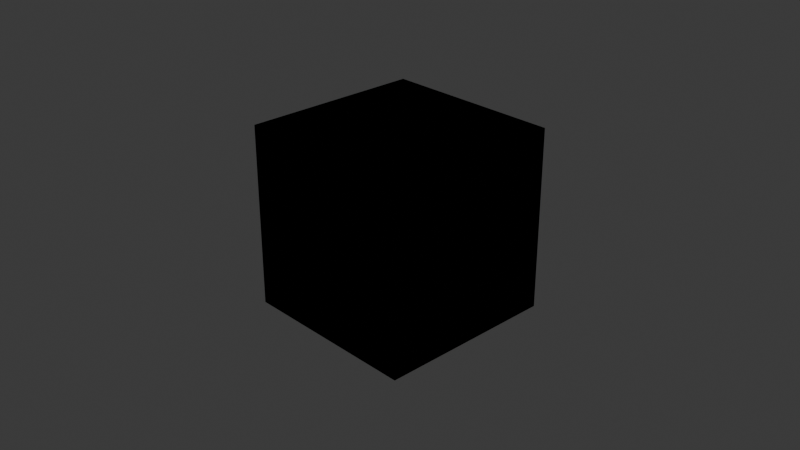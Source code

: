 # Source: square_prop.blend  (saved by Blender 4.0.36; exported with 4.5.12 LTS)
import bpy
from mathutils import Matrix  # noqa: F401  (used for matrix-valued properties, if any)

bpy.ops.wm.read_factory_settings(use_empty=True)
scene = bpy.context.scene
scene.name = 'Scene'

# ---- collections
col_collection = bpy.data.collections.new('Collection'); scene.collection.children.link(col_collection)

# ---- materials (node trees are filled in below, after node groups)
mat_material = bpy.data.materials.new('Material')
mat_material.alpha_threshold = 0.0
mat_material.use_transparent_shadow = False
mat_material.roughness = 0.5
mat_material.line_color = (0.0, 0.0, 0.0, 1.0)

# ---- material node trees
mat_material.use_nodes = True; mat_material.node_tree.nodes.clear()
_N = mat_material.node_tree.nodes; _L = mat_material.node_tree.links
n0 = _N.new('ShaderNodeOutputMaterial'); n0.name = 'Material Output'; n0.location = (300, 300)
n1 = _N.new('ShaderNodeBsdfPrincipled'); n1.name = 'Principled BSDF'; n1.location = (10, 300)
n1.inputs[3].default_value = 1.45
_L.new(n1.outputs[0], n0.inputs[0])
n0.is_active_output = True

# ---- world
world_world = bpy.data.worlds.new('World'); scene.world = world_world
world_world.use_nodes = True; world_world.node_tree.nodes.clear()
_N = world_world.node_tree.nodes; _L = world_world.node_tree.links
n0 = _N.new('ShaderNodeOutputWorld'); n0.name = 'World Output'; n0.location = (300, 300)
n1 = _N.new('ShaderNodeBackground'); n1.name = 'Background'; n1.location = (10, 300)
n1.inputs[0].default_value = (0.05088, 0.05088, 0.05088, 1.0)
_L.new(n1.outputs[0], n0.inputs[0])
n0.is_active_output = True
world_world.color = (0.05088, 0.05088, 0.05088)
world_world.use_sun_shadow = False
world_world.sun_shadow_jitter_overblur = 0.0

# ---- cameras
cam_camera = bpy.data.cameras.new('Camera')
cam_camera.clip_end = 100.0
cam_camera.ortho_scale = 7.314

# ---- lights
light_light = bpy.data.lights.new('Light', 'POINT')
light_light.transmission_factor = 0.0
light_light.use_soft_falloff = False
light_light.energy = 1000.0
light_light.shadow_soft_size = 0.1
light_light.shadow_maximum_resolution = 0.006
light_light.use_absolute_resolution = True

# ---- meshes
me_cube = bpy.data.meshes.new('Cube')
me_cube.from_pydata([(1.0, 1.0, 1.0), (1.0, 1.0, -1.0), (1.0, -1.0, 1.0), (1.0, -1.0, -1.0), (-1.0, 1.0, 1.0), (-1.0, 1.0, -1.0), (-1.0, -1.0, 1.0), (-1.0, -1.0, -1.0)], [], [(0, 4, 6, 2), (3, 2, 6, 7), (7, 6, 4, 5), (5, 1, 3, 7), (1, 0, 2, 3), (5, 4, 0, 1)])
_uv = me_cube.uv_layers.new(name='UVMap')
_uv.uv.foreach_set('vector', [0.625, 0.5, 0.875, 0.5, 0.875, 0.75, 0.625, 0.75, 0.375, 0.75, 0.625, 0.75, 0.625, 1.0, 0.375, 1.0, 0.375, 0.0, 0.625, 0.0, 0.625, 0.25, 0.375, 0.25, 0.125, 0.5, 0.375, 0.5, 0.375, 0.75, 0.125, 0.75, 0.375, 0.5, 0.625, 0.5, 0.625, 0.75, 0.375, 0.75, 0.375, 0.25, 0.625, 0.25, 0.625, 0.5, 0.375, 0.5])
me_cube.materials.append(mat_material)
me_cube.use_mirror_vertex_groups = False
me_cube.update()

# ---- objects
ob_cube = bpy.data.objects.new('Cube', me_cube)
ob_light = bpy.data.objects.new('Light', light_light)
ob_camera = bpy.data.objects.new('Camera', cam_camera)

# ---- transforms, parenting, visibility, modifiers, constraints
ob_cube.location = (0.0, 0.0, 0.0)
ob_cube.lock_rotations_4d = False
ob_cube.empty_display_type = 'ARROWS'
ob_cube.lineart.crease_threshold = 0.0
_m = ob_cube.modifiers.new('Mirror', 'MIRROR')
ob_light.location = (4.076, 1.005, 5.904)
ob_light.rotation_euler = (0.6503, 0.05522, 1.866)
ob_light.lock_rotations_4d = False
ob_light.empty_display_type = 'ARROWS'
ob_light.color = (0.0, 0.0, 0.0, 0.0)
ob_light.lineart.crease_threshold = 0.0
ob_camera.location = (7.359, -6.926, 4.958)
ob_camera.rotation_euler = (1.109, 0.0, 0.8149)
ob_camera.lock_rotations_4d = False
ob_camera.empty_display_type = 'ARROWS'
ob_camera.color = (0.0, 0.0, 0.0, 0.0)
ob_camera.display_type = 'WIRE'
ob_camera.lineart.crease_threshold = 0.0

# ---- collection membership
col_collection.objects.link(ob_cube)
col_collection.objects.link(ob_light)
col_collection.objects.link(ob_camera)

# ---- scene / render settings (as saved in the file)
scene.camera = ob_camera
scene.frame_start = 1; scene.frame_end = 250; scene.frame_set(1)
scene.render.engine = 'BLENDER_EEVEE_NEXT'
scene.cycles.sampling_pattern = 'TABULATED_SOBOL'
bpy.context.view_layer.update()
